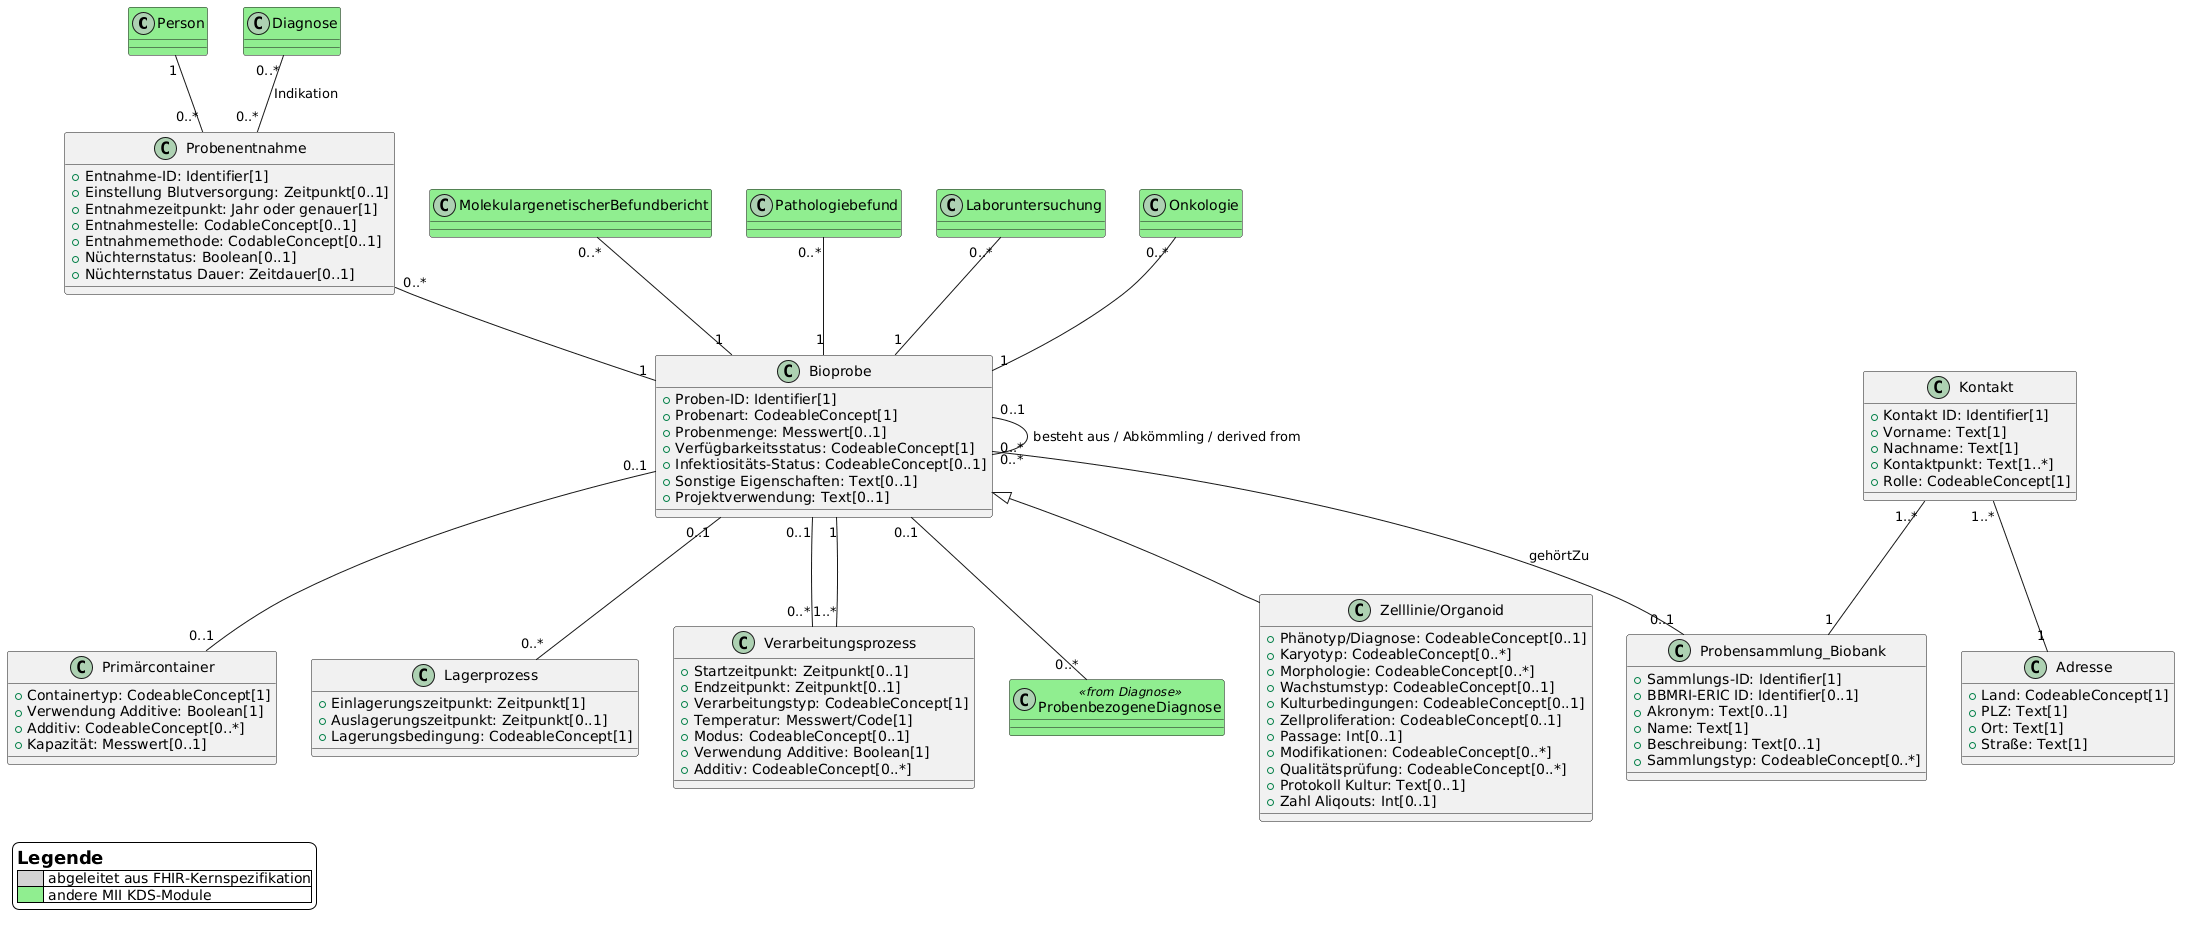

The diagram above was rendered by PlantUML. Its source (embedded in the PNG):
@startuml
skinparam legendBackgroundColor #white

class Person #Lightgreen

class Diagnose #Lightgreen {}

class ProbenbezogeneDiagnose <<from Diagnose>> #Lightgreen {}

class MolekulargenetischerBefundbericht #Lightgreen
class Pathologiebefund #Lightgreen
class Laboruntersuchung #Lightgreen
class Onkologie #Lightgreen

class Probenentnahme {
    +Entnahme-ID: Identifier[1]
    +Einstellung Blutversorgung: Zeitpunkt[0..1]
    +Entnahmezeitpunkt: Jahr oder genauer[1]
    +Entnahmestelle: CodableConcept[0..1]
    +Entnahmemethode: CodableConcept[0..1]
    +Nüchternstatus: Boolean[0..1]
    +Nüchternstatus Dauer: Zeitdauer[0..1]
}

class Bioprobe {
    +Proben-ID: Identifier[1]
    +Probenart: CodeableConcept[1]
    +Probenmenge: Messwert[0..1]
    +Verfügbarkeitsstatus: CodeableConcept[1]
    +Infektiositäts-Status: CodeableConcept[0..1]
    +Sonstige Eigenschaften: Text[0..1]
    +Projektverwendung: Text[0..1]
}

class Zelllinie/Organoid extends Bioprobe {
    +Phänotyp/Diagnose: CodeableConcept[0..1]
    +Karyotyp: CodeableConcept[0..*]
    +Morphologie: CodeableConcept[0..*]
    +Wachstumstyp: CodeableConcept[0..1]
    +Kulturbedingungen: CodeableConcept[0..1]
    +Zellproliferation: CodeableConcept[0..1]
    +Passage: Int[0..1]
    +Modifikationen: CodeableConcept[0..*]
    +Qualitätsprüfung: CodeableConcept[0..*]
    +Protokoll Kultur: Text[0..1]
    +Zahl Aliqouts: Int[0..1]
}


class Probensammlung_Biobank {
    +Sammlungs-ID: Identifier[1]
    +BBMRI-ERIC ID: Identifier[0..1]
    +Akronym: Text[0..1]
    +Name: Text[1]
    +Beschreibung: Text[0..1]
    +Sammlungstyp: CodeableConcept[0..*]
}

class Primärcontainer {
    +Containertyp: CodeableConcept[1]
    +Verwendung Additive: Boolean[1]
    +Additiv: CodeableConcept[0..*]
    +Kapazität: Messwert[0..1]
}

class Lagerprozess {
    +Einlagerungszeitpunkt: Zeitpunkt[1]
    +Auslagerungszeitpunkt: Zeitpunkt[0..1]
    +Lagerungsbedingung: CodeableConcept[1]
}

class Verarbeitungsprozess {
    +Startzeitpunkt: Zeitpunkt[0..1]
    +Endzeitpunkt: Zeitpunkt[0..1]
    +Verarbeitungstyp: CodeableConcept[1]
    +Temperatur: Messwert/Code[1]
    +Modus: CodeableConcept[0..1]
    +Verwendung Additive: Boolean[1]
    +Additiv: CodeableConcept[0..*]
}

class Kontakt {
    +Kontakt ID: Identifier[1]
    +Vorname: Text[1]
    +Nachname: Text[1]
    +Kontaktpunkt: Text[1..*]
    +Rolle: CodeableConcept[1]
}

class Adresse {
    +Land: CodeableConcept[1]
    +PLZ: Text[1]
    +Ort: Text[1]
    +Straße: Text[1]
}

Person "1" -- "0..*" Probenentnahme
Diagnose "0..*" -- "0..*" Probenentnahme : Indikation
Probenentnahme "0..*" -- "1" Bioprobe
Bioprobe "0..*" -- "0..1" Probensammlung_Biobank : gehörtZu
MolekulargenetischerBefundbericht "0..*" -- "1" Bioprobe
Pathologiebefund "0..*" -- "1" Bioprobe
Onkologie "0..*" -- "1" Bioprobe
Laboruntersuchung "0..*" -- "1" Bioprobe
Bioprobe "0..1" -- "0..*" Lagerprozess
Bioprobe "0..1" -- "0..*" Verarbeitungsprozess
Bioprobe "1" -- "1..*" Verarbeitungsprozess
Bioprobe "0..1" -- "0..1" Primärcontainer
Kontakt "1..*" -- "1" Adresse
Kontakt "1..*" -- "1" Probensammlung_Biobank
Bioprobe "0..1" -- "0..*" ProbenbezogeneDiagnose
Bioprobe "0..1" -- "0..*" Bioprobe : besteht aus / Abkömmling / derived from

legend left
    = Legende
    |<#lightgray>      | abgeleitet aus FHIR-Kernspezifikation|
    |<#lightgreen>     | andere MII KDS-Module|
endlegend
@enduml